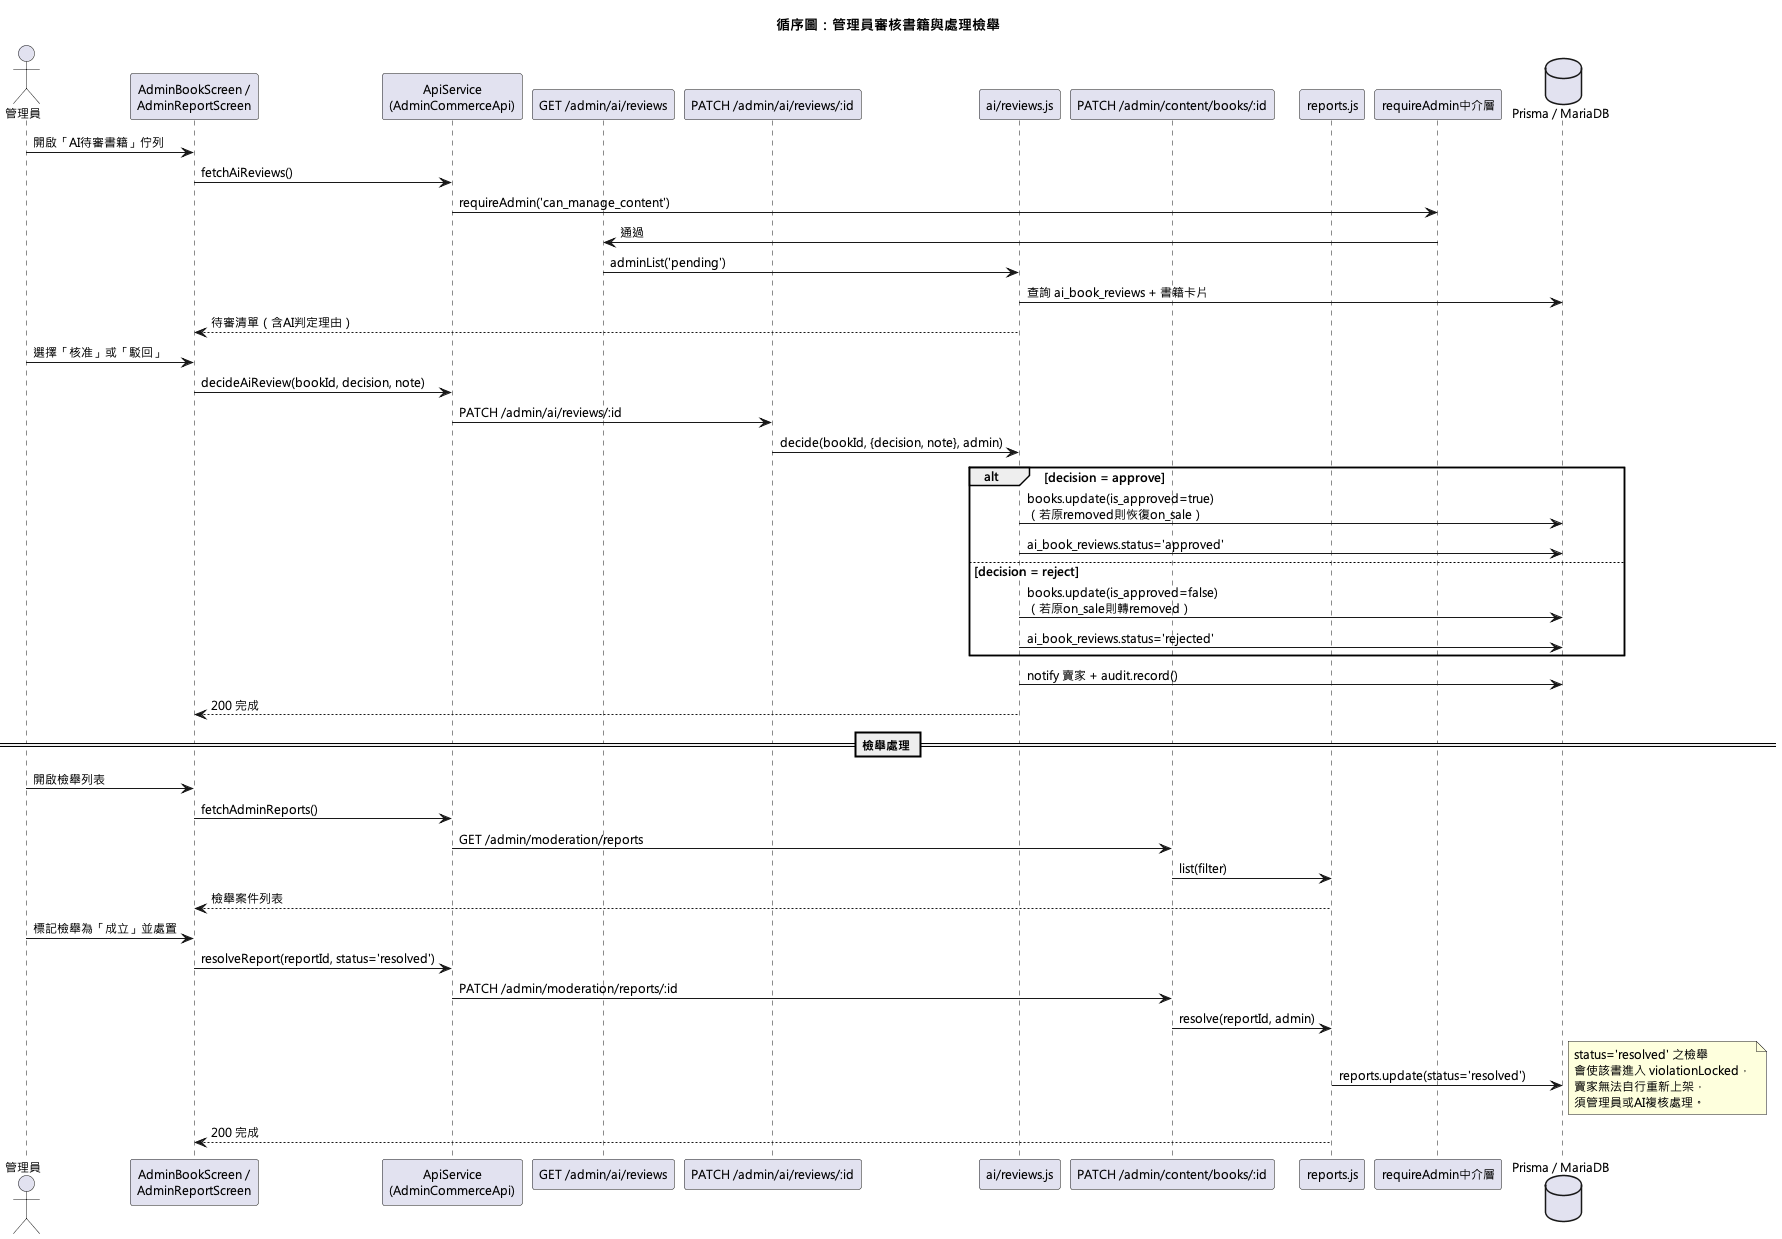

The diagram above was rendered by PlantUML. Its source (embedded in the PNG):
@startuml
!pragma layout smetana
skinparam defaultFontName "Microsoft JhengHei"
skinparam defaultFontSize 12
title 循序圖：管理員審核書籍與處理檢舉

actor 管理員 as Admin
participant "AdminBookScreen /\nAdminReportScreen" as UI
participant "ApiService\n(AdminCommerceApi)" as ApiSvc
participant "GET /admin/ai/reviews" as ListRoute
participant "PATCH /admin/ai/reviews/:id" as DecideRoute
participant "ai/reviews.js" as ReviewsSvc
participant "PATCH /admin/content/books/:id" as ReportRoute
participant "reports.js" as ReportsSvc
participant "requireAdmin中介層" as Guard
database "Prisma / MariaDB" as DB

Admin -> UI : 開啟「AI待審書籍」佇列
UI -> ApiSvc : fetchAiReviews()
ApiSvc -> Guard : requireAdmin('can_manage_content')
Guard -> ListRoute : 通過
ListRoute -> ReviewsSvc : adminList('pending')
ReviewsSvc -> DB : 查詢 ai_book_reviews + 書籍卡片
ReviewsSvc --> UI : 待審清單（含AI判定理由）

Admin -> UI : 選擇「核准」或「駁回」
UI -> ApiSvc : decideAiReview(bookId, decision, note)
ApiSvc -> DecideRoute : PATCH /admin/ai/reviews/:id
DecideRoute -> ReviewsSvc : decide(bookId, {decision, note}, admin)
alt decision = approve
  ReviewsSvc -> DB : books.update(is_approved=true)\n（若原removed則恢復on_sale）
  ReviewsSvc -> DB : ai_book_reviews.status='approved'
else decision = reject
  ReviewsSvc -> DB : books.update(is_approved=false)\n（若原on_sale則轉removed）
  ReviewsSvc -> DB : ai_book_reviews.status='rejected'
end
ReviewsSvc -> DB : notify 賣家 + audit.record()
ReviewsSvc --> UI : 200 完成

== 檢舉處理 ==
Admin -> UI : 開啟檢舉列表
UI -> ApiSvc : fetchAdminReports()
ApiSvc -> ReportRoute : GET /admin/moderation/reports
ReportRoute -> ReportsSvc : list(filter)
ReportsSvc --> UI : 檢舉案件列表

Admin -> UI : 標記檢舉為「成立」並處置
UI -> ApiSvc : resolveReport(reportId, status='resolved')
ApiSvc -> ReportRoute : PATCH /admin/moderation/reports/:id
ReportRoute -> ReportsSvc : resolve(reportId, admin)
ReportsSvc -> DB : reports.update(status='resolved')
note right
  status='resolved' 之檢舉
  會使該書進入 violationLocked，
  賣家無法自行重新上架，
  須管理員或AI複核處理。
end note
ReportsSvc --> UI : 200 完成
@enduml